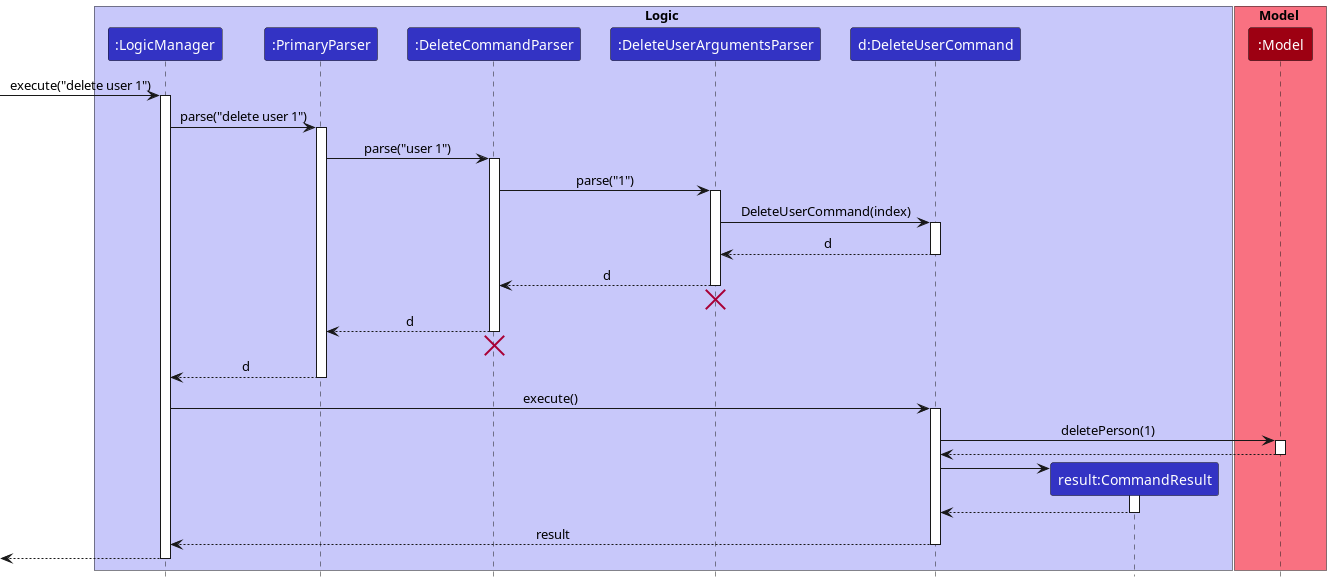

The diagram above was rendered by PlantUML. Its source (embedded in the PNG):
@startuml
!include style.puml

box Logic LOGIC_COLOR_T1
participant ":LogicManager" as LogicManager LOGIC_COLOR
participant ":PrimaryParser" as PrimaryParser LOGIC_COLOR
participant ":DeleteCommandParser" as DeleteCommandParser LOGIC_COLOR
participant ":DeleteUserArgumentsParser" as DeleteUserArgumentsParser LOGIC_COLOR
participant "d:DeleteUserCommand" as DeleteUserCommand LOGIC_COLOR
participant "result:CommandResult" as CommandResult LOGIC_COLOR
end box

box Model MODEL_COLOR_T1
participant ":Model" as Model MODEL_COLOR
end box

[-> LogicManager : execute("delete user 1")
activate LogicManager

LogicManager -> PrimaryParser : parse("delete user 1")
activate PrimaryParser

PrimaryParser -> DeleteCommandParser : parse("user 1")
activate DeleteCommandParser

DeleteCommandParser -> DeleteUserArgumentsParser : parse("1")
activate DeleteUserArgumentsParser

DeleteUserArgumentsParser -> DeleteUserCommand : DeleteUserCommand(index)

activate DeleteUserCommand
DeleteUserCommand --> DeleteUserArgumentsParser : d
deactivate DeleteUserCommand

DeleteUserArgumentsParser --> DeleteCommandParser : d
deactivate DeleteUserArgumentsParser
DeleteUserArgumentsParser -[hidden]-> DeleteCommandParser
destroy DeleteUserArgumentsParser

DeleteCommandParser --> PrimaryParser : d
deactivate DeleteCommandParser
'Hidden arrow to position the destroy marker below the end of the activation bar.
DeleteCommandParser -[hidden]-> PrimaryParser
destroy DeleteCommandParser

PrimaryParser --> LogicManager : d
deactivate PrimaryParser

LogicManager -> DeleteUserCommand : execute()
activate DeleteUserCommand

DeleteUserCommand -> Model : deletePerson(1)
activate Model

Model --> DeleteUserCommand
deactivate Model

create CommandResult
DeleteUserCommand -> CommandResult
activate CommandResult

CommandResult --> DeleteUserCommand
deactivate CommandResult

DeleteUserCommand --> LogicManager : result
deactivate DeleteUserCommand

[<--LogicManager
deactivate LogicManager
@enduml